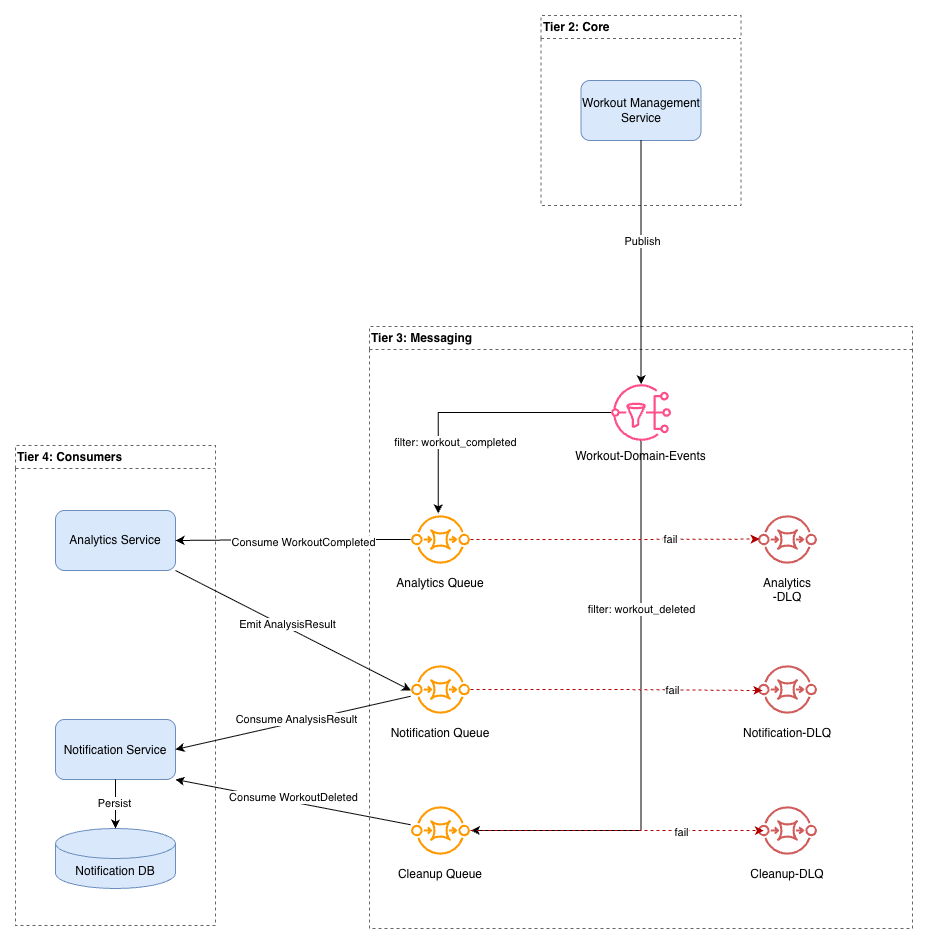

The diagram above was exported from draw.io. Its source (the exported page's mxGraphModel, read from the mxfile embedded in the PNG):
<mxGraphModel dx="1228" dy="1005" grid="0" gridSize="10" guides="1" tooltips="1" connect="1" arrows="1" fold="1" page="0" pageScale="1" pageWidth="850" pageHeight="1100" math="0" shadow="0">
  <root>
    <mxCell id="0" />
    <mxCell id="1" parent="0" />
    <mxCell id="r140wjGKF4WAp6cyT44z-1" parent="1" style="swimlane;whiteSpace=wrap;html=1;dashed=1;strokeColor=#666666;fillColor=none;align=left;" value="Tier 3: Messaging" vertex="1">
      <mxGeometry height="602" width="543" x="754" y="481" as="geometry" />
    </mxCell>
    <mxCell id="r140wjGKF4WAp6cyT44z-2" parent="r140wjGKF4WAp6cyT44z-1" style="shape=mxgraph.aws4.sns;fillColor=#FF4F8B;strokeColor=none;verticalLabelPosition=bottom;align=center;verticalAlign=top;" value="Workout-Domain-Events" vertex="1">
      <mxGeometry height="60" width="60" x="241.5" y="56" as="geometry" />
    </mxCell>
    <mxCell id="r140wjGKF4WAp6cyT44z-3" parent="r140wjGKF4WAp6cyT44z-1" style="shape=mxgraph.aws4.sqs;fillColor=#FF9900;strokeColor=none;verticalLabelPosition=bottom;align=center;verticalAlign=top;" value="Analytics Queue" vertex="1">
      <mxGeometry height="60" width="60" x="41" y="183" as="geometry" />
    </mxCell>
    <mxCell id="r140wjGKF4WAp6cyT44z-4" parent="r140wjGKF4WAp6cyT44z-1" style="shape=mxgraph.aws4.sqs;fillColor=#FF9900;strokeColor=none;verticalLabelPosition=bottom;align=center;verticalAlign=top;" value="Cleanup Queue" vertex="1">
      <mxGeometry height="60" width="60" x="41" y="474" as="geometry" />
    </mxCell>
    <mxCell id="r140wjGKF4WAp6cyT44z-5" parent="r140wjGKF4WAp6cyT44z-1" style="shape=mxgraph.aws4.sqs;fillColor=#FF9900;strokeColor=none;verticalLabelPosition=bottom;align=center;verticalAlign=top;" value="Notification Queue" vertex="1">
      <mxGeometry height="60" width="60" x="41" y="333" as="geometry" />
    </mxCell>
    <mxCell id="r140wjGKF4WAp6cyT44z-6" edge="1" parent="r140wjGKF4WAp6cyT44z-1" source="r140wjGKF4WAp6cyT44z-2" style="edgeStyle=orthogonalEdgeStyle;rounded=0;orthogonalLoop=1;jettySize=auto;html=1;entryX=0.464;entryY=-0.041;entryDx=0;entryDy=0;entryPerimeter=0;" target="r140wjGKF4WAp6cyT44z-3">
      <mxGeometry relative="1" as="geometry" />
    </mxCell>
    <mxCell id="r140wjGKF4WAp6cyT44z-7" connectable="0" parent="r140wjGKF4WAp6cyT44z-6" style="edgeLabel;html=1;align=center;verticalAlign=middle;resizable=0;points=[];" value="filter: workout_completed" vertex="1">
      <mxGeometry relative="1" x="0.1494" as="geometry">
        <mxPoint y="29" as="offset" />
      </mxGeometry>
    </mxCell>
    <mxCell id="r140wjGKF4WAp6cyT44z-8" edge="1" parent="r140wjGKF4WAp6cyT44z-1" source="r140wjGKF4WAp6cyT44z-2" style="edgeStyle=orthogonalEdgeStyle;rounded=0;orthogonalLoop=1;jettySize=auto;html=1;entryX=1.007;entryY=0.5;entryDx=0;entryDy=0;entryPerimeter=0;" target="r140wjGKF4WAp6cyT44z-4">
      <mxGeometry relative="1" as="geometry">
        <Array as="points">
          <mxPoint x="272" y="504" />
        </Array>
      </mxGeometry>
    </mxCell>
    <mxCell id="r140wjGKF4WAp6cyT44z-9" connectable="0" parent="r140wjGKF4WAp6cyT44z-8" style="edgeLabel;html=1;align=center;verticalAlign=middle;resizable=0;points=[];" value="filter: workout_deleted" vertex="1">
      <mxGeometry relative="1" x="-0.5573" as="geometry">
        <mxPoint y="44" as="offset" />
      </mxGeometry>
    </mxCell>
    <mxCell id="r140wjGKF4WAp6cyT44z-10" parent="r140wjGKF4WAp6cyT44z-1" style="shape=mxgraph.aws4.sqs;fillColor=#D05C5C;strokeColor=none;verticalLabelPosition=bottom;align=center;verticalAlign=top;" value="Analytics&#10;-DLQ" vertex="1">
      <mxGeometry height="60" width="60" x="388" y="183" as="geometry" />
    </mxCell>
    <mxCell id="r140wjGKF4WAp6cyT44z-11" parent="r140wjGKF4WAp6cyT44z-1" style="shape=mxgraph.aws4.sqs;fillColor=#D05C5C;strokeColor=none;verticalLabelPosition=bottom;align=center;verticalAlign=top;" value="Notification-DLQ" vertex="1">
      <mxGeometry height="60" width="60" x="388" y="333" as="geometry" />
    </mxCell>
    <mxCell id="r140wjGKF4WAp6cyT44z-12" parent="r140wjGKF4WAp6cyT44z-1" style="shape=mxgraph.aws4.sqs;fillColor=#D05C5C;strokeColor=none;verticalLabelPosition=bottom;align=center;verticalAlign=top;" value="Cleanup-DLQ" vertex="1">
      <mxGeometry height="60" width="60" x="388" y="474" as="geometry" />
    </mxCell>
    <mxCell id="r140wjGKF4WAp6cyT44z-13" edge="1" parent="r140wjGKF4WAp6cyT44z-1" source="r140wjGKF4WAp6cyT44z-5" style="edgeStyle=orthogonalEdgeStyle;rounded=0;orthogonalLoop=1;jettySize=auto;html=1;entryX=0.081;entryY=0.521;entryDx=0;entryDy=0;entryPerimeter=0;fillColor=#e51400;strokeColor=#B20000;dashed=1;" target="r140wjGKF4WAp6cyT44z-11">
      <mxGeometry relative="1" as="geometry" />
    </mxCell>
    <mxCell id="r140wjGKF4WAp6cyT44z-14" connectable="0" parent="r140wjGKF4WAp6cyT44z-13" style="edgeLabel;html=1;align=center;verticalAlign=middle;resizable=0;points=[];" value="fail" vertex="1">
      <mxGeometry relative="1" x="0.239" y="1" as="geometry">
        <mxPoint x="20" as="offset" />
      </mxGeometry>
    </mxCell>
    <mxCell id="r140wjGKF4WAp6cyT44z-15" edge="1" parent="r140wjGKF4WAp6cyT44z-1" source="r140wjGKF4WAp6cyT44z-3" style="edgeStyle=orthogonalEdgeStyle;rounded=0;orthogonalLoop=1;jettySize=auto;html=1;entryX=0.033;entryY=0.491;entryDx=0;entryDy=0;entryPerimeter=0;fillColor=#e51400;strokeColor=#B20000;dashed=1;" target="r140wjGKF4WAp6cyT44z-10">
      <mxGeometry relative="1" as="geometry" />
    </mxCell>
    <mxCell id="r140wjGKF4WAp6cyT44z-16" connectable="0" parent="r140wjGKF4WAp6cyT44z-15" style="edgeLabel;html=1;align=center;verticalAlign=middle;resizable=0;points=[];" value="fail" vertex="1">
      <mxGeometry relative="1" x="0.3817" as="geometry">
        <mxPoint as="offset" />
      </mxGeometry>
    </mxCell>
    <mxCell id="r140wjGKF4WAp6cyT44z-17" edge="1" parent="r140wjGKF4WAp6cyT44z-1" source="r140wjGKF4WAp6cyT44z-4" style="edgeStyle=orthogonalEdgeStyle;rounded=0;orthogonalLoop=1;jettySize=auto;html=1;entryX=0.105;entryY=0.5;entryDx=0;entryDy=0;entryPerimeter=0;dashed=1;fillColor=#e51400;strokeColor=#B20000;" target="r140wjGKF4WAp6cyT44z-12">
      <mxGeometry relative="1" as="geometry" />
    </mxCell>
    <mxCell id="r140wjGKF4WAp6cyT44z-18" connectable="0" parent="r140wjGKF4WAp6cyT44z-17" style="edgeLabel;html=1;align=center;verticalAlign=middle;resizable=0;points=[];" value="fail" vertex="1">
      <mxGeometry relative="1" x="0.4349" y="-1" as="geometry">
        <mxPoint as="offset" />
      </mxGeometry>
    </mxCell>
    <mxCell id="r140wjGKF4WAp6cyT44z-19" parent="1" style="swimlane;whiteSpace=wrap;html=1;dashed=1;strokeColor=#666666;fillColor=none;align=left;" value="Tier 2: Core" vertex="1">
      <mxGeometry height="190" width="200" x="925.5" y="170" as="geometry" />
    </mxCell>
    <mxCell id="r140wjGKF4WAp6cyT44z-20" parent="r140wjGKF4WAp6cyT44z-19" style="rounded=1;fillColor=#dae8fc;strokeColor=#6c8ebf;whiteSpace=wrap;" value="Workout Management Service" vertex="1">
      <mxGeometry height="60" width="120" x="40" y="65" as="geometry" />
    </mxCell>
    <mxCell id="r140wjGKF4WAp6cyT44z-21" parent="1" style="swimlane;whiteSpace=wrap;html=1;dashed=1;strokeColor=#666666;fillColor=none;align=left;" value="Tier 4: Consumers" vertex="1">
      <mxGeometry height="480" width="200" x="400" y="600" as="geometry" />
    </mxCell>
    <mxCell id="r140wjGKF4WAp6cyT44z-22" parent="r140wjGKF4WAp6cyT44z-21" style="rounded=1;fillColor=#dae8fc;strokeColor=#6c8ebf;whiteSpace=wrap;" value="Analytics Service" vertex="1">
      <mxGeometry height="60" width="120" x="40" y="65" as="geometry" />
    </mxCell>
    <mxCell id="r140wjGKF4WAp6cyT44z-23" parent="r140wjGKF4WAp6cyT44z-21" style="rounded=1;fillColor=#DAE8FC;strokeColor=#6C8EBF;" value="Notification Service" vertex="1">
      <mxGeometry height="60" width="120" x="40" y="274" as="geometry" />
    </mxCell>
    <mxCell id="r140wjGKF4WAp6cyT44z-24" parent="r140wjGKF4WAp6cyT44z-21" style="shape=cylinder3;whiteSpace=wrap;html=1;boundedLbl=1;backgroundOutline=1;size=15;fillColor=#DAE8FC;strokeColor=#6C8EBF;" value="Notification DB" vertex="1">
      <mxGeometry height="60" width="120" x="40" y="383" as="geometry" />
    </mxCell>
    <mxCell id="r140wjGKF4WAp6cyT44z-25" edge="1" parent="r140wjGKF4WAp6cyT44z-21" source="r140wjGKF4WAp6cyT44z-23" style="edgeStyle=orthogonalEdgeStyle;rounded=0;orthogonalLoop=1;jettySize=auto;html=1;exitX=0.5;exitY=1;exitDx=0;exitDy=0;entryX=0.5;entryY=0;entryDx=0;entryDy=0;entryPerimeter=0;" target="r140wjGKF4WAp6cyT44z-24">
      <mxGeometry relative="1" as="geometry" />
    </mxCell>
    <mxCell id="r140wjGKF4WAp6cyT44z-26" connectable="0" parent="r140wjGKF4WAp6cyT44z-25" style="edgeLabel;html=1;align=center;verticalAlign=middle;resizable=0;points=[];" value="Persist" vertex="1">
      <mxGeometry relative="1" x="-0.0262" y="-2" as="geometry">
        <mxPoint as="offset" />
      </mxGeometry>
    </mxCell>
    <mxCell id="r140wjGKF4WAp6cyT44z-27" edge="1" parent="1" source="r140wjGKF4WAp6cyT44z-20" style="edgeStyle=orthogonalEdgeStyle;rounded=0;orthogonalLoop=1;jettySize=auto;html=1;exitX=0.5;exitY=1;exitDx=0;exitDy=0;" target="r140wjGKF4WAp6cyT44z-2">
      <mxGeometry relative="1" as="geometry" />
    </mxCell>
    <mxCell id="r140wjGKF4WAp6cyT44z-28" connectable="0" parent="r140wjGKF4WAp6cyT44z-27" style="edgeLabel;html=1;align=center;verticalAlign=middle;resizable=0;points=[];" value="Publish" vertex="1">
      <mxGeometry relative="1" x="-0.1826" y="1" as="geometry">
        <mxPoint as="offset" />
      </mxGeometry>
    </mxCell>
    <mxCell id="r140wjGKF4WAp6cyT44z-29" edge="1" parent="1" source="r140wjGKF4WAp6cyT44z-3" style="edgeStyle=orthogonalEdgeStyle;rounded=0;orthogonalLoop=1;jettySize=auto;html=1;entryX=1;entryY=0.5;entryDx=0;entryDy=0;" target="r140wjGKF4WAp6cyT44z-22">
      <mxGeometry relative="1" as="geometry" />
    </mxCell>
    <mxCell id="r140wjGKF4WAp6cyT44z-30" connectable="0" parent="r140wjGKF4WAp6cyT44z-29" style="edgeLabel;html=1;align=center;verticalAlign=middle;resizable=0;points=[];" value="Consume WorkoutCompleted" vertex="1">
      <mxGeometry relative="1" x="-0.0882" y="2" as="geometry">
        <mxPoint as="offset" />
      </mxGeometry>
    </mxCell>
    <mxCell id="r140wjGKF4WAp6cyT44z-31" edge="1" parent="1" source="r140wjGKF4WAp6cyT44z-22" style="rounded=0;orthogonalLoop=1;jettySize=auto;html=1;exitX=1;exitY=1;exitDx=0;exitDy=0;entryX=0.007;entryY=0.521;entryDx=0;entryDy=0;entryPerimeter=0;" target="r140wjGKF4WAp6cyT44z-5">
      <mxGeometry relative="1" as="geometry" />
    </mxCell>
    <mxCell id="r140wjGKF4WAp6cyT44z-32" connectable="0" parent="r140wjGKF4WAp6cyT44z-31" style="edgeLabel;html=1;align=center;verticalAlign=middle;resizable=0;points=[];" value="Emit AnalysisResult" vertex="1">
      <mxGeometry relative="1" x="-0.0713" y="3" as="geometry">
        <mxPoint as="offset" />
      </mxGeometry>
    </mxCell>
    <mxCell id="r140wjGKF4WAp6cyT44z-33" edge="1" parent="1" source="r140wjGKF4WAp6cyT44z-5" style="rounded=0;orthogonalLoop=1;jettySize=auto;html=1;entryX=1;entryY=0.5;entryDx=0;entryDy=0;" target="r140wjGKF4WAp6cyT44z-23">
      <mxGeometry relative="1" as="geometry" />
    </mxCell>
    <mxCell id="r140wjGKF4WAp6cyT44z-34" connectable="0" parent="r140wjGKF4WAp6cyT44z-33" style="edgeLabel;html=1;align=center;verticalAlign=middle;resizable=0;points=[];" value="Consume AnalysisResult" vertex="1">
      <mxGeometry relative="1" x="-0.2273" y="-3" as="geometry">
        <mxPoint x="-23" y="5" as="offset" />
      </mxGeometry>
    </mxCell>
    <mxCell id="r140wjGKF4WAp6cyT44z-35" edge="1" parent="1" source="r140wjGKF4WAp6cyT44z-4" style="rounded=0;orthogonalLoop=1;jettySize=auto;html=1;entryX=1;entryY=1;entryDx=0;entryDy=0;" target="r140wjGKF4WAp6cyT44z-23">
      <mxGeometry relative="1" as="geometry" />
    </mxCell>
    <mxCell id="r140wjGKF4WAp6cyT44z-36" connectable="0" parent="r140wjGKF4WAp6cyT44z-35" style="edgeLabel;html=1;align=center;verticalAlign=middle;resizable=0;points=[];" value="Consume WorkoutDeleted" vertex="1">
      <mxGeometry relative="1" x="0.1647" y="-1" as="geometry">
        <mxPoint x="19" y="-1" as="offset" />
      </mxGeometry>
    </mxCell>
  </root>
</mxGraphModel>